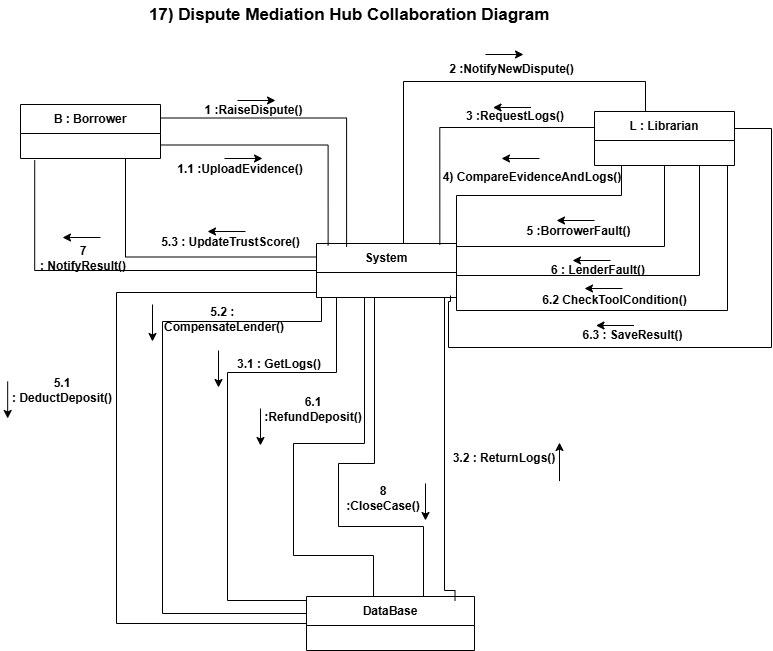

The diagram above was exported from draw.io. Its source (the exported page's mxGraphModel, read from the mxfile embedded in the PNG):
<mxGraphModel dx="1402" dy="715" grid="0" gridSize="10" guides="1" tooltips="1" connect="1" arrows="1" fold="1" page="1" pageScale="1" pageWidth="850" pageHeight="1100" background="#FFFFFF" math="0" shadow="0">
  <root>
    <mxCell id="0" />
    <mxCell id="1" parent="0" />
    <mxCell id="Wu-vhwJradWATADGRumK-2" parent="1" style="swimlane;fontStyle=1;align=center;verticalAlign=middle;childLayout=stackLayout;horizontal=1;startSize=29;horizontalStack=0;resizeParent=1;resizeParentMax=0;resizeLast=0;collapsible=0;marginBottom=0;html=1;whiteSpace=wrap;" value="B : Borrower" vertex="1">
      <mxGeometry height="54" width="140" x="75" y="120" as="geometry" />
    </mxCell>
    <mxCell id="Wu-vhwJradWATADGRumK-25" edge="1" parent="1" source="Wu-vhwJradWATADGRumK-5" style="edgeStyle=orthogonalEdgeStyle;rounded=0;orthogonalLoop=1;jettySize=auto;html=1;exitX=0.75;exitY=0;exitDx=0;exitDy=0;entryX=0;entryY=0.25;entryDx=0;entryDy=0;endArrow=none;endFill=0;" target="Wu-vhwJradWATADGRumK-6">
      <mxGeometry relative="1" as="geometry">
        <Array as="points">
          <mxPoint x="458" y="259" />
          <mxPoint x="458" y="97" />
          <mxPoint x="700" y="97" />
          <mxPoint x="700" y="141" />
        </Array>
      </mxGeometry>
    </mxCell>
    <mxCell id="Wu-vhwJradWATADGRumK-26" edge="1" parent="1" style="edgeStyle=orthogonalEdgeStyle;rounded=0;orthogonalLoop=1;jettySize=auto;html=1;startArrow=none;startFill=0;endArrow=none;endFill=0;entryX=1;entryY=0.5;entryDx=0;entryDy=0;" target="Wu-vhwJradWATADGRumK-6">
      <mxGeometry relative="1" as="geometry">
        <Array as="points">
          <mxPoint x="503" y="317" />
          <mxPoint x="503" y="363" />
          <mxPoint x="826" y="363" />
          <mxPoint x="826" y="144" />
          <mxPoint x="780" y="144" />
          <mxPoint x="780" y="154" />
        </Array>
        <mxPoint x="505" y="311" as="sourcePoint" />
        <mxPoint x="779.5926717122397" y="186.14816792805993" as="targetPoint" />
      </mxGeometry>
    </mxCell>
    <mxCell id="Wu-vhwJradWATADGRumK-29" edge="1" parent="1" source="Wu-vhwJradWATADGRumK-5" style="edgeStyle=orthogonalEdgeStyle;rounded=0;orthogonalLoop=1;jettySize=auto;html=1;exitX=0.25;exitY=1;exitDx=0;exitDy=0;entryX=0;entryY=0.25;entryDx=0;entryDy=0;endArrow=none;endFill=0;" target="Wu-vhwJradWATADGRumK-7">
      <mxGeometry relative="1" as="geometry">
        <Array as="points">
          <mxPoint x="391" y="313" />
          <mxPoint x="391" y="388" />
          <mxPoint x="282" y="388" />
          <mxPoint x="282" y="616" />
        </Array>
      </mxGeometry>
    </mxCell>
    <mxCell id="Wu-vhwJradWATADGRumK-42" edge="1" parent="1" source="Wu-vhwJradWATADGRumK-5" style="edgeStyle=orthogonalEdgeStyle;rounded=0;orthogonalLoop=1;jettySize=auto;html=1;exitX=0;exitY=0.5;exitDx=0;exitDy=0;entryX=0;entryY=0.75;entryDx=0;entryDy=0;endArrow=none;endFill=0;" target="Wu-vhwJradWATADGRumK-7">
      <mxGeometry relative="1" as="geometry">
        <Array as="points">
          <mxPoint x="371" y="308" />
          <mxPoint x="171" y="308" />
          <mxPoint x="171" y="639" />
          <mxPoint x="361" y="639" />
        </Array>
      </mxGeometry>
    </mxCell>
    <mxCell id="Wu-vhwJradWATADGRumK-43" edge="1" parent="1" source="Wu-vhwJradWATADGRumK-5" style="edgeStyle=orthogonalEdgeStyle;rounded=0;orthogonalLoop=1;jettySize=auto;html=1;exitX=0;exitY=0.25;exitDx=0;exitDy=0;entryX=0.75;entryY=1;entryDx=0;entryDy=0;endArrow=none;endFill=0;" target="Wu-vhwJradWATADGRumK-2">
      <mxGeometry relative="1" as="geometry" />
    </mxCell>
    <mxCell id="Wu-vhwJradWATADGRumK-44" edge="1" parent="1" source="Wu-vhwJradWATADGRumK-5" style="edgeStyle=orthogonalEdgeStyle;rounded=0;orthogonalLoop=1;jettySize=auto;html=1;exitX=0;exitY=0.5;exitDx=0;exitDy=0;endArrow=none;endFill=0;">
      <mxGeometry relative="1" as="geometry">
        <mxPoint x="89.2222900390625" y="175.7777862548828" as="targetPoint" />
      </mxGeometry>
    </mxCell>
    <mxCell id="Wu-vhwJradWATADGRumK-59" edge="1" parent="1" source="Wu-vhwJradWATADGRumK-5" style="edgeStyle=orthogonalEdgeStyle;rounded=0;orthogonalLoop=1;jettySize=auto;html=1;entryX=0;entryY=0.5;entryDx=0;entryDy=0;exitX=0;exitY=1;exitDx=0;exitDy=0;endArrow=none;endFill=0;" target="Wu-vhwJradWATADGRumK-7">
      <mxGeometry relative="1" as="geometry">
        <Array as="points">
          <mxPoint x="376" y="313" />
          <mxPoint x="376" y="337" />
          <mxPoint x="217" y="337" />
          <mxPoint x="217" y="629" />
        </Array>
      </mxGeometry>
    </mxCell>
    <mxCell id="Wu-vhwJradWATADGRumK-5" parent="1" style="swimlane;fontStyle=1;align=center;verticalAlign=middle;childLayout=stackLayout;horizontal=1;startSize=29;horizontalStack=0;resizeParent=1;resizeParentMax=0;resizeLast=0;collapsible=0;marginBottom=0;html=1;whiteSpace=wrap;" value="System" vertex="1">
      <mxGeometry height="54" width="140" x="371" y="259" as="geometry" />
    </mxCell>
    <mxCell id="Wu-vhwJradWATADGRumK-35" edge="1" parent="1" source="Wu-vhwJradWATADGRumK-6" style="edgeStyle=orthogonalEdgeStyle;rounded=0;orthogonalLoop=1;jettySize=auto;html=1;exitX=0.75;exitY=1;exitDx=0;exitDy=0;entryX=1;entryY=0.25;entryDx=0;entryDy=0;endArrow=none;endFill=0;" target="Wu-vhwJradWATADGRumK-5">
      <mxGeometry relative="1" as="geometry">
        <Array as="points">
          <mxPoint x="782" y="181" />
          <mxPoint x="782" y="326" />
          <mxPoint x="511" y="326" />
        </Array>
      </mxGeometry>
    </mxCell>
    <mxCell id="Wu-vhwJradWATADGRumK-39" edge="1" parent="1" source="Wu-vhwJradWATADGRumK-6" style="edgeStyle=orthogonalEdgeStyle;rounded=0;orthogonalLoop=1;jettySize=auto;html=1;exitX=0.25;exitY=1;exitDx=0;exitDy=0;entryX=1;entryY=0.25;entryDx=0;entryDy=0;endArrow=none;endFill=0;" target="Wu-vhwJradWATADGRumK-5">
      <mxGeometry relative="1" as="geometry">
        <Array as="points">
          <mxPoint x="676" y="181" />
          <mxPoint x="676" y="211" />
          <mxPoint x="511" y="211" />
        </Array>
      </mxGeometry>
    </mxCell>
    <mxCell id="Wu-vhwJradWATADGRumK-40" edge="1" parent="1" source="Wu-vhwJradWATADGRumK-6" style="edgeStyle=orthogonalEdgeStyle;rounded=0;orthogonalLoop=1;jettySize=auto;html=1;exitX=0.5;exitY=1;exitDx=0;exitDy=0;entryX=1;entryY=0.5;entryDx=0;entryDy=0;endArrow=none;endFill=0;" target="Wu-vhwJradWATADGRumK-5">
      <mxGeometry relative="1" as="geometry">
        <Array as="points">
          <mxPoint x="719" y="262" />
          <mxPoint x="511" y="262" />
        </Array>
      </mxGeometry>
    </mxCell>
    <mxCell id="Wu-vhwJradWATADGRumK-41" edge="1" parent="1" source="Wu-vhwJradWATADGRumK-6" style="edgeStyle=orthogonalEdgeStyle;rounded=0;orthogonalLoop=1;jettySize=auto;html=1;exitX=0.75;exitY=1;exitDx=0;exitDy=0;entryX=1;entryY=0.75;entryDx=0;entryDy=0;endArrow=none;endFill=0;" target="Wu-vhwJradWATADGRumK-5">
      <mxGeometry relative="1" as="geometry">
        <Array as="points">
          <mxPoint x="754" y="291" />
          <mxPoint x="511" y="291" />
        </Array>
      </mxGeometry>
    </mxCell>
    <mxCell id="Wu-vhwJradWATADGRumK-6" parent="1" style="swimlane;fontStyle=1;align=center;verticalAlign=middle;childLayout=stackLayout;horizontal=1;startSize=29;horizontalStack=0;resizeParent=1;resizeParentMax=0;resizeLast=0;collapsible=0;marginBottom=0;html=1;whiteSpace=wrap;" value="L : Librarian" vertex="1">
      <mxGeometry height="54" width="140" x="649" y="127" as="geometry" />
    </mxCell>
    <mxCell id="Wu-vhwJradWATADGRumK-7" parent="1" style="swimlane;fontStyle=1;align=center;verticalAlign=middle;childLayout=stackLayout;horizontal=1;startSize=29;horizontalStack=0;resizeParent=1;resizeParentMax=0;resizeLast=0;collapsible=0;marginBottom=0;html=1;whiteSpace=wrap;" value="DataBase" vertex="1">
      <mxGeometry height="54" width="168" x="361" y="612" as="geometry" />
    </mxCell>
    <mxCell id="Wu-vhwJradWATADGRumK-9" parent="1" style="text;html=1;whiteSpace=wrap;strokeColor=none;fillColor=none;align=center;verticalAlign=middle;rounded=0;" value="&lt;b&gt;1 :RaiseDispute()&lt;/b&gt;" vertex="1">
      <mxGeometry height="30" width="113" x="252" y="111" as="geometry" />
    </mxCell>
    <mxCell id="Wu-vhwJradWATADGRumK-11" parent="1" style="text;html=1;whiteSpace=wrap;strokeColor=none;fillColor=none;align=center;verticalAlign=middle;rounded=0;" value="&lt;b&gt;&lt;font style=&quot;font-size: 17px;&quot;&gt;17)&amp;nbsp;Dispute Mediation Hub&amp;nbsp;&lt;/font&gt;&lt;font style=&quot;font-size: 17px;&quot;&gt;Collaboration Diagram&amp;nbsp;&lt;/font&gt;&lt;/b&gt;" vertex="1">
      <mxGeometry height="30" width="455" x="179" y="16" as="geometry" />
    </mxCell>
    <mxCell id="Wu-vhwJradWATADGRumK-13" parent="1" style="text;html=1;whiteSpace=wrap;strokeColor=none;fillColor=none;align=center;verticalAlign=middle;rounded=0;" value="&lt;b&gt;1.1 :UploadEvidence()&lt;/b&gt;" vertex="1">
      <mxGeometry height="30" width="176" x="207" y="170" as="geometry" />
    </mxCell>
    <mxCell id="Wu-vhwJradWATADGRumK-14" edge="1" parent="1" style="edgeStyle=none;orthogonalLoop=1;jettySize=auto;html=1;rounded=0;" value="">
      <mxGeometry relative="1" width="100" as="geometry">
        <Array as="points" />
        <mxPoint x="279" y="174" as="sourcePoint" />
        <mxPoint x="317" y="174" as="targetPoint" />
      </mxGeometry>
    </mxCell>
    <mxCell id="Wu-vhwJradWATADGRumK-17" edge="1" parent="1" style="edgeStyle=none;orthogonalLoop=1;jettySize=auto;html=1;rounded=0;" value="">
      <mxGeometry relative="1" width="100" as="geometry">
        <Array as="points" />
        <mxPoint x="292" y="116" as="sourcePoint" />
        <mxPoint x="330" y="116" as="targetPoint" />
      </mxGeometry>
    </mxCell>
    <mxCell id="Wu-vhwJradWATADGRumK-19" parent="1" style="text;html=1;whiteSpace=wrap;strokeColor=none;fillColor=none;align=center;verticalAlign=middle;rounded=0;" value="&lt;b&gt;2 :NotifyNewDispute()&lt;/b&gt;" vertex="1">
      <mxGeometry height="30" width="183" x="475" y="70" as="geometry" />
    </mxCell>
    <mxCell id="Wu-vhwJradWATADGRumK-20" edge="1" parent="1" style="edgeStyle=none;orthogonalLoop=1;jettySize=auto;html=1;rounded=0;startArrow=none;startFill=0;endArrow=classic;endFill=1;" value="">
      <mxGeometry relative="1" width="100" as="geometry">
        <Array as="points" />
        <mxPoint x="540" y="70" as="sourcePoint" />
        <mxPoint x="578" y="70" as="targetPoint" />
      </mxGeometry>
    </mxCell>
    <mxCell id="Wu-vhwJradWATADGRumK-23" edge="1" parent="1" source="Wu-vhwJradWATADGRumK-2" style="edgeStyle=orthogonalEdgeStyle;rounded=0;orthogonalLoop=1;jettySize=auto;html=1;exitX=1;exitY=0.25;exitDx=0;exitDy=0;entryX=0.215;entryY=0.064;entryDx=0;entryDy=0;entryPerimeter=0;endArrow=none;endFill=0;" target="Wu-vhwJradWATADGRumK-5">
      <mxGeometry relative="1" as="geometry" />
    </mxCell>
    <mxCell id="Wu-vhwJradWATADGRumK-24" edge="1" parent="1" source="Wu-vhwJradWATADGRumK-2" style="edgeStyle=orthogonalEdgeStyle;rounded=0;orthogonalLoop=1;jettySize=auto;html=1;exitX=1;exitY=0.75;exitDx=0;exitDy=0;entryX=0.083;entryY=0.036;entryDx=0;entryDy=0;entryPerimeter=0;endArrow=none;endFill=0;" target="Wu-vhwJradWATADGRumK-5">
      <mxGeometry relative="1" as="geometry" />
    </mxCell>
    <mxCell id="Wu-vhwJradWATADGRumK-27" parent="1" style="text;html=1;whiteSpace=wrap;strokeColor=none;fillColor=none;align=center;verticalAlign=middle;rounded=0;" value="&lt;b&gt;3 :RequestLogs()&lt;/b&gt;" vertex="1">
      <mxGeometry height="30" width="158" x="491" y="117" as="geometry" />
    </mxCell>
    <mxCell id="Wu-vhwJradWATADGRumK-28" edge="1" parent="1" style="edgeStyle=none;orthogonalLoop=1;jettySize=auto;html=1;rounded=0;startArrow=classic;startFill=1;endArrow=none;endFill=0;" value="">
      <mxGeometry relative="1" width="100" as="geometry">
        <Array as="points" />
        <mxPoint x="556" y="174" as="sourcePoint" />
        <mxPoint x="594" y="174" as="targetPoint" />
      </mxGeometry>
    </mxCell>
    <mxCell id="Wu-vhwJradWATADGRumK-30" parent="1" style="text;html=1;whiteSpace=wrap;strokeColor=none;fillColor=none;align=center;verticalAlign=middle;rounded=0;" value="&lt;b&gt;3.2 : ReturnLogs()&lt;/b&gt;" vertex="1">
      <mxGeometry height="32" width="118" x="500" y="458" as="geometry" />
    </mxCell>
    <mxCell id="Wu-vhwJradWATADGRumK-31" edge="1" parent="1" style="edgeStyle=none;orthogonalLoop=1;jettySize=auto;html=1;rounded=0;startArrow=classic;startFill=1;endArrow=none;endFill=0;" value="">
      <mxGeometry relative="1" width="100" as="geometry">
        <Array as="points" />
        <mxPoint x="273" y="403" as="sourcePoint" />
        <mxPoint x="273" y="366" as="targetPoint" />
      </mxGeometry>
    </mxCell>
    <mxCell id="Wu-vhwJradWATADGRumK-32" edge="1" parent="1" style="edgeStyle=orthogonalEdgeStyle;rounded=0;orthogonalLoop=1;jettySize=auto;html=1;exitX=0.25;exitY=1;exitDx=0;exitDy=0;entryX=0.884;entryY=0.078;entryDx=0;entryDy=0;endArrow=none;endFill=0;entryPerimeter=0;" target="Wu-vhwJradWATADGRumK-7">
      <mxGeometry relative="1" as="geometry">
        <Array as="points">
          <mxPoint x="499" y="606" />
        </Array>
        <mxPoint x="499" y="313" as="sourcePoint" />
        <mxPoint x="499" y="432" as="targetPoint" />
      </mxGeometry>
    </mxCell>
    <mxCell id="Wu-vhwJradWATADGRumK-33" parent="1" style="text;html=1;whiteSpace=wrap;strokeColor=none;fillColor=none;align=center;verticalAlign=middle;rounded=0;" value="&lt;b&gt;3.1 :&amp;nbsp;GetLogs()&lt;/b&gt;" vertex="1">
      <mxGeometry height="32" width="104" x="282" y="364" as="geometry" />
    </mxCell>
    <mxCell id="Wu-vhwJradWATADGRumK-34" edge="1" parent="1" style="edgeStyle=none;orthogonalLoop=1;jettySize=auto;html=1;rounded=0;" value="">
      <mxGeometry relative="1" width="100" as="geometry">
        <Array as="points" />
        <mxPoint x="614" y="496.58000000000004" as="sourcePoint" />
        <mxPoint x="614" y="458" as="targetPoint" />
      </mxGeometry>
    </mxCell>
    <mxCell id="Wu-vhwJradWATADGRumK-36" parent="1" style="text;html=1;whiteSpace=wrap;strokeColor=none;fillColor=none;align=center;verticalAlign=middle;rounded=0;" value="&lt;b&gt;4)&amp;nbsp;CompareEvidenceAndLogs()&lt;/b&gt;" vertex="1">
      <mxGeometry height="30" width="34" x="570" y="178" as="geometry" />
    </mxCell>
    <mxCell id="Wu-vhwJradWATADGRumK-37" edge="1" parent="1" style="edgeStyle=none;orthogonalLoop=1;jettySize=auto;html=1;rounded=0;startArrow=classic;startFill=1;endArrow=none;endFill=0;" value="">
      <mxGeometry relative="1" width="100" as="geometry">
        <Array as="points" />
        <mxPoint x="547.5" y="123" as="sourcePoint" />
        <mxPoint x="585.5" y="123" as="targetPoint" />
      </mxGeometry>
    </mxCell>
    <mxCell id="Wu-vhwJradWATADGRumK-38" edge="1" parent="1" source="Wu-vhwJradWATADGRumK-6" style="edgeStyle=orthogonalEdgeStyle;rounded=0;orthogonalLoop=1;jettySize=auto;html=1;exitX=0;exitY=0.5;exitDx=0;exitDy=0;entryX=0.881;entryY=0.023;entryDx=0;entryDy=0;entryPerimeter=0;endArrow=none;endFill=0;" target="Wu-vhwJradWATADGRumK-5">
      <mxGeometry relative="1" as="geometry">
        <Array as="points">
          <mxPoint x="649" y="143" />
          <mxPoint x="494" y="143" />
        </Array>
      </mxGeometry>
    </mxCell>
    <mxCell id="Wu-vhwJradWATADGRumK-45" parent="1" style="text;html=1;whiteSpace=wrap;strokeColor=none;fillColor=none;align=center;verticalAlign=middle;rounded=0;" value="&lt;b&gt;5.3 :&amp;nbsp;UpdateTrustScore()&lt;/b&gt;" vertex="1">
      <mxGeometry height="30" width="141" x="215" y="243" as="geometry" />
    </mxCell>
    <mxCell id="Wu-vhwJradWATADGRumK-46" edge="1" parent="1" style="edgeStyle=none;orthogonalLoop=1;jettySize=auto;html=1;rounded=0;startArrow=classic;startFill=1;endArrow=none;endFill=0;" value="">
      <mxGeometry relative="1" width="100" as="geometry">
        <Array as="points" />
        <mxPoint x="262" y="247" as="sourcePoint" />
        <mxPoint x="300" y="247" as="targetPoint" />
      </mxGeometry>
    </mxCell>
    <mxCell id="Wu-vhwJradWATADGRumK-47" edge="1" parent="1" style="edgeStyle=none;orthogonalLoop=1;jettySize=auto;html=1;rounded=0;startArrow=classic;startFill=1;endArrow=none;endFill=0;" value="">
      <mxGeometry relative="1" width="100" as="geometry">
        <Array as="points" />
        <mxPoint x="117" y="253" as="sourcePoint" />
        <mxPoint x="155" y="253" as="targetPoint" />
      </mxGeometry>
    </mxCell>
    <mxCell id="Wu-vhwJradWATADGRumK-48" parent="1" style="text;html=1;whiteSpace=wrap;strokeColor=none;fillColor=none;align=center;verticalAlign=middle;rounded=0;" value="&lt;b&gt;7 :&amp;nbsp;NotifyResult()&lt;/b&gt;" vertex="1">
      <mxGeometry height="33" width="96" x="90" y="257" as="geometry" />
    </mxCell>
    <mxCell id="Wu-vhwJradWATADGRumK-49" parent="1" style="text;html=1;whiteSpace=wrap;strokeColor=none;fillColor=none;align=center;verticalAlign=middle;rounded=0;" value="&lt;b&gt;5 :BorrowerFault()&lt;/b&gt;" vertex="1">
      <mxGeometry height="30" width="127" x="570" y="232" as="geometry" />
    </mxCell>
    <mxCell id="Wu-vhwJradWATADGRumK-50" edge="1" parent="1" style="edgeStyle=none;orthogonalLoop=1;jettySize=auto;html=1;rounded=0;startArrow=classic;startFill=1;endArrow=none;endFill=0;" value="">
      <mxGeometry relative="1" width="100" as="geometry">
        <Array as="points" />
        <mxPoint x="627" y="276" as="sourcePoint" />
        <mxPoint x="665" y="276" as="targetPoint" />
      </mxGeometry>
    </mxCell>
    <mxCell id="Wu-vhwJradWATADGRumK-51" edge="1" parent="1" style="edgeStyle=none;orthogonalLoop=1;jettySize=auto;html=1;rounded=0;startArrow=classic;startFill=1;endArrow=none;endFill=0;" value="">
      <mxGeometry relative="1" width="100" as="geometry">
        <Array as="points" />
        <mxPoint x="650.5" y="341" as="sourcePoint" />
        <mxPoint x="688.5" y="341" as="targetPoint" />
      </mxGeometry>
    </mxCell>
    <mxCell id="Wu-vhwJradWATADGRumK-52" edge="1" parent="1" style="edgeStyle=none;orthogonalLoop=1;jettySize=auto;html=1;rounded=0;startArrow=classic;startFill=1;endArrow=none;endFill=0;" value="">
      <mxGeometry relative="1" width="100" as="geometry">
        <Array as="points" />
        <mxPoint x="639" y="304" as="sourcePoint" />
        <mxPoint x="677" y="304" as="targetPoint" />
      </mxGeometry>
    </mxCell>
    <mxCell id="Wu-vhwJradWATADGRumK-54" edge="1" parent="1" style="edgeStyle=none;orthogonalLoop=1;jettySize=auto;html=1;rounded=0;startArrow=classic;startFill=1;endArrow=none;endFill=0;" value="">
      <mxGeometry relative="1" width="100" as="geometry">
        <Array as="points" />
        <mxPoint x="611" y="236" as="sourcePoint" />
        <mxPoint x="649" y="236" as="targetPoint" />
      </mxGeometry>
    </mxCell>
    <mxCell id="Wu-vhwJradWATADGRumK-55" parent="1" style="text;html=1;whiteSpace=wrap;strokeColor=none;fillColor=none;align=center;verticalAlign=middle;rounded=0;" value="&lt;b&gt;5.1 :&amp;nbsp;DeductDeposit()&lt;/b&gt;" vertex="1">
      <mxGeometry height="30" width="108" x="63" y="391" as="geometry" />
    </mxCell>
    <mxCell id="Wu-vhwJradWATADGRumK-56" edge="1" parent="1" style="edgeStyle=none;orthogonalLoop=1;jettySize=auto;html=1;rounded=0;startArrow=classic;startFill=1;endArrow=none;endFill=0;" value="">
      <mxGeometry relative="1" width="100" as="geometry">
        <Array as="points" />
        <mxPoint x="62.16999999999999" y="434" as="sourcePoint" />
        <mxPoint x="62.16999999999999" y="397" as="targetPoint" />
      </mxGeometry>
    </mxCell>
    <mxCell id="Wu-vhwJradWATADGRumK-57" edge="1" parent="1" source="Wu-vhwJradWATADGRumK-5" style="edgeStyle=orthogonalEdgeStyle;rounded=0;orthogonalLoop=1;jettySize=auto;html=1;entryX=0.399;entryY=0.01;entryDx=0;entryDy=0;entryPerimeter=0;endArrow=none;endFill=0;" target="Wu-vhwJradWATADGRumK-7">
      <mxGeometry relative="1" as="geometry">
        <Array as="points">
          <mxPoint x="419" y="459" />
          <mxPoint x="348" y="459" />
          <mxPoint x="348" y="571" />
          <mxPoint x="428" y="571" />
        </Array>
      </mxGeometry>
    </mxCell>
    <mxCell id="Wu-vhwJradWATADGRumK-58" parent="1" style="text;html=1;whiteSpace=wrap;strokeColor=none;fillColor=none;align=center;verticalAlign=middle;rounded=0;" value="&lt;b&gt;5.2 :&amp;nbsp;&lt;br&gt;CompensateLender()&lt;/b&gt;" vertex="1">
      <mxGeometry height="51" width="164" x="197" y="309" as="geometry" />
    </mxCell>
    <mxCell id="Wu-vhwJradWATADGRumK-60" edge="1" parent="1" style="edgeStyle=none;orthogonalLoop=1;jettySize=auto;html=1;rounded=0;startArrow=classic;startFill=1;endArrow=none;endFill=0;" value="">
      <mxGeometry relative="1" width="100" as="geometry">
        <Array as="points" />
        <mxPoint x="207" y="357" as="sourcePoint" />
        <mxPoint x="207" y="320" as="targetPoint" />
      </mxGeometry>
    </mxCell>
    <mxCell id="Wu-vhwJradWATADGRumK-61" parent="1" style="text;html=1;whiteSpace=wrap;strokeColor=none;fillColor=none;align=center;verticalAlign=middle;rounded=0;" value="&lt;b&gt;6 :&amp;nbsp;LenderFault()&lt;/b&gt;" vertex="1">
      <mxGeometry height="30" width="110" x="598" y="271" as="geometry" />
    </mxCell>
    <mxCell id="Wu-vhwJradWATADGRumK-62" parent="1" style="text;html=1;whiteSpace=wrap;strokeColor=none;fillColor=none;align=center;verticalAlign=middle;rounded=0;" value="&lt;b&gt;6.1 :RefundDeposit()&lt;/b&gt;" vertex="1">
      <mxGeometry height="30" width="80" x="328" y="410" as="geometry" />
    </mxCell>
    <mxCell id="Wu-vhwJradWATADGRumK-63" edge="1" parent="1" style="edgeStyle=none;orthogonalLoop=1;jettySize=auto;html=1;rounded=0;startArrow=classic;startFill=1;endArrow=none;endFill=0;" value="">
      <mxGeometry relative="1" width="100" as="geometry">
        <Array as="points" />
        <mxPoint x="315" y="461" as="sourcePoint" />
        <mxPoint x="315" y="424" as="targetPoint" />
      </mxGeometry>
    </mxCell>
    <mxCell id="Wu-vhwJradWATADGRumK-64" parent="1" style="text;html=1;whiteSpace=wrap;strokeColor=none;fillColor=none;align=center;verticalAlign=middle;rounded=0;" value="&lt;b&gt;6.2&amp;nbsp;CheckToolCondition()&lt;/b&gt;" vertex="1">
      <mxGeometry height="30" width="155" x="592" y="301" as="geometry" />
    </mxCell>
    <mxCell id="Wu-vhwJradWATADGRumK-65" parent="1" style="text;html=1;whiteSpace=wrap;strokeColor=none;fillColor=none;align=center;verticalAlign=middle;rounded=0;" value="&lt;b&gt;6.3 :&amp;nbsp;SaveResult()&lt;/b&gt;" vertex="1">
      <mxGeometry height="30" width="119" x="628" y="336" as="geometry" />
    </mxCell>
    <mxCell id="Wu-vhwJradWATADGRumK-68" edge="1" parent="1" source="Wu-vhwJradWATADGRumK-5" style="edgeStyle=orthogonalEdgeStyle;rounded=0;orthogonalLoop=1;jettySize=auto;html=1;exitX=0.5;exitY=1;exitDx=0;exitDy=0;endArrow=none;endFill=0;">
      <mxGeometry relative="1" as="geometry">
        <Array as="points">
          <mxPoint x="429" y="313" />
          <mxPoint x="429" y="479" />
          <mxPoint x="393" y="479" />
          <mxPoint x="393" y="542" />
          <mxPoint x="478" y="542" />
        </Array>
        <mxPoint x="478" y="612" as="targetPoint" />
      </mxGeometry>
    </mxCell>
    <mxCell id="Wu-vhwJradWATADGRumK-69" parent="1" style="text;html=1;whiteSpace=wrap;strokeColor=none;fillColor=none;align=center;verticalAlign=middle;rounded=0;" value="&lt;b&gt;8 :CloseCase()&lt;/b&gt;" vertex="1">
      <mxGeometry height="30" width="60" x="408" y="499" as="geometry" />
    </mxCell>
    <mxCell id="Wu-vhwJradWATADGRumK-70" edge="1" parent="1" style="edgeStyle=none;orthogonalLoop=1;jettySize=auto;html=1;rounded=0;startArrow=classic;startFill=1;endArrow=none;endFill=0;" value="">
      <mxGeometry relative="1" width="100" as="geometry">
        <Array as="points" />
        <mxPoint x="480" y="536" as="sourcePoint" />
        <mxPoint x="480" y="499" as="targetPoint" />
      </mxGeometry>
    </mxCell>
  </root>
</mxGraphModel>